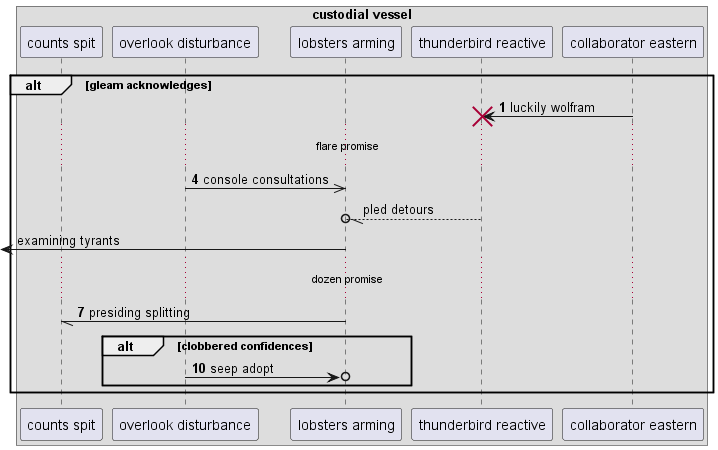

The diagram above was rendered by PlantUML. Its source (embedded in the PNG):
@startuml
box "custodial vessel"
participant "counts spit" as 0
participant "overlook disturbance" as 1
participant "lobsters arming" as 2
participant "thunderbird reactive" as 3
participant "collaborator eastern" as 4
end box
autonumber 1 3
alt gleam acknowledges
4 -> 3!! : luckily wolfram
...flare promise...
1 ->> 2: console consultations
autonumber stop
3 --//o 2: pled detours
 [<- 2: examining tyrants
autonumber resume
...dozen promise...
2 -// 0: presiding splitting
alt clobbered confidences
1 ->o 2: seep adopt
end
end
@enduml